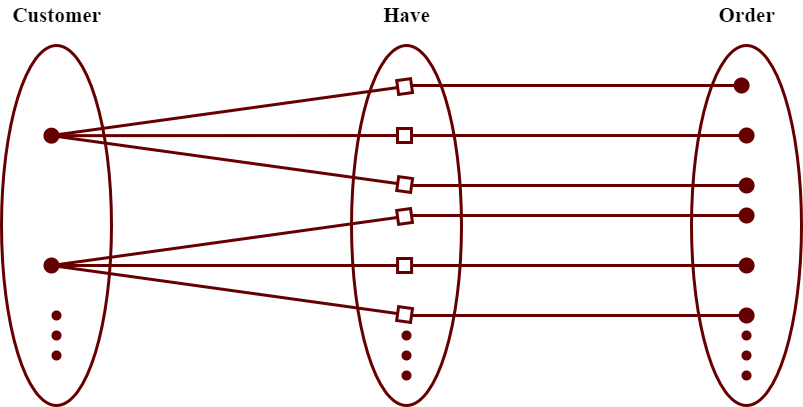

The diagram above was exported from draw.io. Its source (the exported page's mxGraphModel, read from the mxfile embedded in the PNG):
<mxGraphModel dx="1080" dy="597" grid="1" gridSize="10" guides="1" tooltips="1" connect="1" arrows="1" fold="1" page="1" pageScale="1" pageWidth="850" pageHeight="1100" math="0" shadow="0">
  <root>
    <mxCell id="0" />
    <mxCell id="1" parent="0" />
    <mxCell id="vLDxWUlCeEVDPjrd397m-1" style="rounded=0;orthogonalLoop=1;jettySize=auto;html=1;strokeWidth=3;endArrow=oval;endFill=1;endSize=13;startArrow=box;startFill=0;startSize=10;sourcePerimeterSpacing=30;entryX=0.272;entryY=0.535;entryDx=0;entryDy=0;entryPerimeter=0;strokeColor=#660000;" parent="1" target="vLDxWUlCeEVDPjrd397m-5" edge="1">
      <mxGeometry relative="1" as="geometry">
        <mxPoint x="60" y="200" as="targetPoint" />
        <mxPoint x="420" y="250" as="sourcePoint" />
      </mxGeometry>
    </mxCell>
    <mxCell id="vLDxWUlCeEVDPjrd397m-2" style="edgeStyle=none;rounded=0;orthogonalLoop=1;jettySize=auto;html=1;exitX=0;exitY=0.5;exitDx=0;exitDy=0;startArrow=box;startFill=0;endArrow=box;endFill=0;strokeWidth=3;strokeColor=#660000;" parent="1" edge="1">
      <mxGeometry relative="1" as="geometry">
        <mxPoint x="650" y="350" as="sourcePoint" />
        <mxPoint x="650" y="350" as="targetPoint" />
      </mxGeometry>
    </mxCell>
    <mxCell id="vLDxWUlCeEVDPjrd397m-3" value="" style="ellipse;whiteSpace=wrap;html=1;perimeterSpacing=17;shadow=0;sketch=0;fillColor=none;strokeWidth=3;direction=south;strokeColor=#660000;" parent="1" vertex="1">
      <mxGeometry x="700" y="160" width="110" height="360" as="geometry" />
    </mxCell>
    <mxCell id="vLDxWUlCeEVDPjrd397m-4" value="" style="ellipse;whiteSpace=wrap;html=1;perimeterSpacing=17;shadow=0;sketch=0;fillColor=none;strokeWidth=3;direction=south;strokeColor=#660000;" parent="1" vertex="1">
      <mxGeometry x="360" y="160" width="110" height="360" as="geometry" />
    </mxCell>
    <mxCell id="vLDxWUlCeEVDPjrd397m-5" value="" style="ellipse;whiteSpace=wrap;html=1;perimeterSpacing=17;shadow=0;sketch=0;fillColor=none;strokeWidth=3;direction=south;strokeColor=#660000;" parent="1" vertex="1">
      <mxGeometry x="10" y="160" width="110" height="360" as="geometry" />
    </mxCell>
    <mxCell id="vLDxWUlCeEVDPjrd397m-6" style="rounded=0;orthogonalLoop=1;jettySize=auto;html=1;strokeWidth=3;endArrow=oval;endFill=1;endSize=13;startArrow=box;startFill=0;startSize=10;sourcePerimeterSpacing=30;exitX=0.145;exitY=0.465;exitDx=0;exitDy=0;exitPerimeter=0;entryX=0.145;entryY=0.535;entryDx=0;entryDy=0;entryPerimeter=0;strokeColor=#660000;" parent="1" source="vLDxWUlCeEVDPjrd397m-4" target="vLDxWUlCeEVDPjrd397m-5" edge="1">
      <mxGeometry relative="1" as="geometry">
        <mxPoint x="60" y="250" as="targetPoint" />
        <mxPoint x="420.08" y="250.0000000000001" as="sourcePoint" />
      </mxGeometry>
    </mxCell>
    <mxCell id="vLDxWUlCeEVDPjrd397m-7" style="rounded=0;orthogonalLoop=1;jettySize=auto;html=1;strokeWidth=3;endArrow=oval;endFill=1;endSize=13;startArrow=box;startFill=0;startSize=10;sourcePerimeterSpacing=30;exitX=0.145;exitY=0.465;exitDx=0;exitDy=0;exitPerimeter=0;entryX=0.398;entryY=0.535;entryDx=0;entryDy=0;entryPerimeter=0;strokeColor=#660000;" parent="1" target="vLDxWUlCeEVDPjrd397m-5" edge="1">
      <mxGeometry relative="1" as="geometry">
        <mxPoint x="60" y="200" as="targetPoint" />
        <mxPoint x="420.0799999999999" y="300.0000000000001" as="sourcePoint" />
      </mxGeometry>
    </mxCell>
    <mxCell id="vLDxWUlCeEVDPjrd397m-8" style="rounded=0;orthogonalLoop=1;jettySize=auto;html=1;strokeWidth=3;endArrow=oval;endFill=1;endSize=13;startArrow=box;startFill=0;startSize=10;sourcePerimeterSpacing=30;exitX=0.145;exitY=0.465;exitDx=0;exitDy=0;exitPerimeter=0;entryX=0.145;entryY=0.535;entryDx=0;entryDy=0;entryPerimeter=0;strokeColor=#660000;" parent="1" edge="1">
      <mxGeometry relative="1" as="geometry">
        <mxPoint x="60" y="380" as="targetPoint" />
        <mxPoint x="420.0799999999999" y="380.0000000000001" as="sourcePoint" />
      </mxGeometry>
    </mxCell>
    <mxCell id="vLDxWUlCeEVDPjrd397m-9" style="rounded=0;orthogonalLoop=1;jettySize=auto;html=1;strokeWidth=3;endArrow=oval;endFill=1;endSize=13;startArrow=box;startFill=0;startSize=10;sourcePerimeterSpacing=30;entryX=0.475;entryY=0.535;entryDx=0;entryDy=0;entryPerimeter=0;strokeColor=#660000;" parent="1" target="vLDxWUlCeEVDPjrd397m-5" edge="1">
      <mxGeometry relative="1" as="geometry">
        <mxPoint x="60" y="380" as="targetPoint" />
        <mxPoint x="420" y="330" as="sourcePoint" />
      </mxGeometry>
    </mxCell>
    <mxCell id="vLDxWUlCeEVDPjrd397m-10" style="rounded=0;orthogonalLoop=1;jettySize=auto;html=1;strokeWidth=3;endArrow=oval;endFill=1;endSize=13;startArrow=box;startFill=0;startSize=10;sourcePerimeterSpacing=30;entryX=0.728;entryY=0.535;entryDx=0;entryDy=0;entryPerimeter=0;strokeColor=#660000;" parent="1" target="vLDxWUlCeEVDPjrd397m-5" edge="1">
      <mxGeometry relative="1" as="geometry">
        <mxPoint x="60" y="380" as="targetPoint" />
        <mxPoint x="420" y="430" as="sourcePoint" />
      </mxGeometry>
    </mxCell>
    <mxCell id="vLDxWUlCeEVDPjrd397m-11" style="rounded=0;orthogonalLoop=1;jettySize=auto;html=1;strokeWidth=3;endArrow=none;endFill=0;endSize=13;startArrow=oval;startFill=1;startSize=13;sourcePerimeterSpacing=30;exitX=0.145;exitY=0.465;exitDx=0;exitDy=0;exitPerimeter=0;strokeColor=#660000;" parent="1" edge="1">
      <mxGeometry relative="1" as="geometry">
        <mxPoint x="420" y="200" as="targetPoint" />
        <mxPoint x="750.0799999999999" y="200.0000000000001" as="sourcePoint" />
      </mxGeometry>
    </mxCell>
    <mxCell id="vLDxWUlCeEVDPjrd397m-12" style="rounded=0;orthogonalLoop=1;jettySize=auto;html=1;strokeWidth=3;endArrow=none;endFill=0;endSize=13;startArrow=oval;startFill=1;startSize=13;sourcePerimeterSpacing=30;exitX=0.145;exitY=0.465;exitDx=0;exitDy=0;exitPerimeter=0;strokeColor=#660000;" parent="1" edge="1">
      <mxGeometry relative="1" as="geometry">
        <mxPoint x="420" y="250" as="targetPoint" />
        <mxPoint x="755.0799999999999" y="250.0000000000001" as="sourcePoint" />
      </mxGeometry>
    </mxCell>
    <mxCell id="vLDxWUlCeEVDPjrd397m-13" style="rounded=0;orthogonalLoop=1;jettySize=auto;html=1;strokeWidth=3;endArrow=none;endFill=0;endSize=13;startArrow=oval;startFill=1;startSize=13;sourcePerimeterSpacing=30;exitX=0.145;exitY=0.465;exitDx=0;exitDy=0;exitPerimeter=0;strokeColor=#660000;" parent="1" edge="1">
      <mxGeometry relative="1" as="geometry">
        <mxPoint x="420" y="300" as="targetPoint" />
        <mxPoint x="755.0799999999999" y="300.0000000000001" as="sourcePoint" />
      </mxGeometry>
    </mxCell>
    <mxCell id="vLDxWUlCeEVDPjrd397m-14" style="rounded=0;orthogonalLoop=1;jettySize=auto;html=1;strokeWidth=3;endArrow=none;endFill=0;endSize=13;startArrow=oval;startFill=1;startSize=13;sourcePerimeterSpacing=30;exitX=0.145;exitY=0.465;exitDx=0;exitDy=0;exitPerimeter=0;strokeColor=#660000;" parent="1" edge="1">
      <mxGeometry relative="1" as="geometry">
        <mxPoint x="420" y="330" as="targetPoint" />
        <mxPoint x="755.0799999999999" y="330.0000000000001" as="sourcePoint" />
      </mxGeometry>
    </mxCell>
    <mxCell id="vLDxWUlCeEVDPjrd397m-15" style="rounded=0;orthogonalLoop=1;jettySize=auto;html=1;strokeWidth=3;endArrow=none;endFill=0;endSize=13;startArrow=oval;startFill=1;startSize=13;sourcePerimeterSpacing=30;exitX=0.145;exitY=0.465;exitDx=0;exitDy=0;exitPerimeter=0;strokeColor=#660000;" parent="1" edge="1">
      <mxGeometry relative="1" as="geometry">
        <mxPoint x="420" y="380" as="targetPoint" />
        <mxPoint x="755.0799999999999" y="380.0000000000001" as="sourcePoint" />
      </mxGeometry>
    </mxCell>
    <mxCell id="vLDxWUlCeEVDPjrd397m-16" style="rounded=0;orthogonalLoop=1;jettySize=auto;html=1;strokeWidth=3;endArrow=none;endFill=0;endSize=13;startArrow=oval;startFill=1;startSize=13;sourcePerimeterSpacing=30;exitX=0.145;exitY=0.465;exitDx=0;exitDy=0;exitPerimeter=0;strokeColor=#660000;" parent="1" edge="1">
      <mxGeometry relative="1" as="geometry">
        <mxPoint x="420" y="430" as="targetPoint" />
        <mxPoint x="755.0799999999999" y="430" as="sourcePoint" />
      </mxGeometry>
    </mxCell>
    <mxCell id="vLDxWUlCeEVDPjrd397m-17" value="" style="shape=waypoint;sketch=0;fillStyle=solid;size=6;pointerEvents=1;points=[];fillColor=none;resizable=0;rotatable=0;perimeter=centerPerimeter;snapToPoint=1;shadow=0;fontSize=18;strokeWidth=3;strokeColor=#660000;" parent="1" vertex="1">
      <mxGeometry x="45" y="480" width="40" height="40" as="geometry" />
    </mxCell>
    <mxCell id="vLDxWUlCeEVDPjrd397m-18" value="" style="shape=waypoint;sketch=0;fillStyle=solid;size=6;pointerEvents=1;points=[];fillColor=none;resizable=0;rotatable=0;perimeter=centerPerimeter;snapToPoint=1;shadow=0;fontSize=18;strokeWidth=3;strokeColor=#660000;" parent="1" vertex="1">
      <mxGeometry x="45" y="460" width="40" height="40" as="geometry" />
    </mxCell>
    <mxCell id="vLDxWUlCeEVDPjrd397m-19" value="" style="shape=waypoint;sketch=0;fillStyle=solid;size=6;pointerEvents=1;points=[];fillColor=none;resizable=0;rotatable=0;perimeter=centerPerimeter;snapToPoint=1;shadow=0;fontSize=18;strokeWidth=3;strokeColor=#660000;" parent="1" vertex="1">
      <mxGeometry x="45" y="440" width="40" height="40" as="geometry" />
    </mxCell>
    <mxCell id="vLDxWUlCeEVDPjrd397m-20" value="" style="shape=waypoint;sketch=0;fillStyle=solid;size=6;pointerEvents=1;points=[];fillColor=none;resizable=0;rotatable=0;perimeter=centerPerimeter;snapToPoint=1;shadow=0;fontSize=18;strokeWidth=3;strokeColor=#660000;" parent="1" vertex="1">
      <mxGeometry x="395" y="470" width="40" height="40" as="geometry" />
    </mxCell>
    <mxCell id="vLDxWUlCeEVDPjrd397m-21" value="" style="shape=waypoint;sketch=0;fillStyle=solid;size=6;pointerEvents=1;points=[];fillColor=none;resizable=0;rotatable=0;perimeter=centerPerimeter;snapToPoint=1;shadow=0;fontSize=18;strokeWidth=3;strokeColor=#660000;" parent="1" vertex="1">
      <mxGeometry x="395" y="450" width="40" height="40" as="geometry" />
    </mxCell>
    <mxCell id="vLDxWUlCeEVDPjrd397m-22" value="" style="shape=waypoint;sketch=0;fillStyle=solid;size=6;pointerEvents=1;points=[];fillColor=none;resizable=0;rotatable=0;perimeter=centerPerimeter;snapToPoint=1;shadow=0;fontSize=18;strokeWidth=3;strokeColor=#660000;" parent="1" vertex="1">
      <mxGeometry x="395" y="430" width="40" height="40" as="geometry" />
    </mxCell>
    <mxCell id="vLDxWUlCeEVDPjrd397m-23" value="" style="shape=waypoint;sketch=0;fillStyle=solid;size=6;pointerEvents=1;points=[];fillColor=none;resizable=0;rotatable=0;perimeter=centerPerimeter;snapToPoint=1;shadow=0;fontSize=18;strokeWidth=3;strokeColor=#660000;" parent="1" vertex="1">
      <mxGeometry x="735" y="470" width="40" height="40" as="geometry" />
    </mxCell>
    <mxCell id="vLDxWUlCeEVDPjrd397m-24" value="" style="shape=waypoint;sketch=0;fillStyle=solid;size=6;pointerEvents=1;points=[];fillColor=none;resizable=0;rotatable=0;perimeter=centerPerimeter;snapToPoint=1;shadow=0;fontSize=18;strokeWidth=3;strokeColor=#660000;" parent="1" vertex="1">
      <mxGeometry x="735" y="450" width="40" height="40" as="geometry" />
    </mxCell>
    <mxCell id="vLDxWUlCeEVDPjrd397m-25" value="" style="shape=waypoint;sketch=0;fillStyle=solid;size=6;pointerEvents=1;points=[];fillColor=none;resizable=0;rotatable=0;perimeter=centerPerimeter;snapToPoint=1;shadow=0;fontSize=18;strokeWidth=3;strokeColor=#660000;" parent="1" vertex="1">
      <mxGeometry x="735" y="430" width="40" height="40" as="geometry" />
    </mxCell>
    <mxCell id="vLDxWUlCeEVDPjrd397m-26" value="&lt;font style=&quot;font-size: 21px;&quot; face=&quot;Times New Roman&quot;&gt;&lt;b&gt;Order&lt;/b&gt;&lt;/font&gt;" style="text;html=1;align=center;verticalAlign=middle;resizable=0;points=[];autosize=1;strokeColor=none;fillColor=none;fontSize=18;" parent="1" vertex="1">
      <mxGeometry x="30" y="115" width="70" height="30" as="geometry" />
    </mxCell>
    <mxCell id="vLDxWUlCeEVDPjrd397m-27" value="&lt;font face=&quot;Times New Roman&quot; size=&quot;1&quot; style=&quot;&quot;&gt;&lt;b style=&quot;font-size: 21px;&quot;&gt;Has&lt;/b&gt;&lt;/font&gt;" style="text;html=1;align=center;verticalAlign=middle;resizable=0;points=[];autosize=1;strokeColor=none;fillColor=none;fontSize=18;" parent="1" vertex="1">
      <mxGeometry x="390" y="115" width="50" height="30" as="geometry" />
    </mxCell>
    <mxCell id="vLDxWUlCeEVDPjrd397m-28" value="&lt;font style=&quot;font-size: 21px;&quot; face=&quot;Times New Roman&quot;&gt;&lt;b&gt;Order Detail&lt;/b&gt;&lt;/font&gt;" style="text;html=1;align=center;verticalAlign=middle;resizable=0;points=[];autosize=1;strokeColor=none;fillColor=none;fontSize=18;" parent="1" vertex="1">
      <mxGeometry x="690" y="115" width="130" height="30" as="geometry" />
    </mxCell>
  </root>
</mxGraphModel>